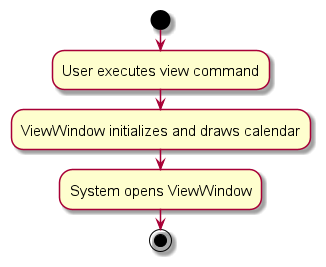

The diagram above was rendered by PlantUML. Its source (embedded in the PNG):
@startuml
skin rose
skinparam ActivityFontSize 15
skinparam ArrowFontSize 12
start
:User executes view command;

'Since the beta syntax does not support placing the condition outside the
'diamond we place it as the true branch instead.

:ViewWindow initializes and draws calendar;
:System opens ViewWindow;
stop
@enduml